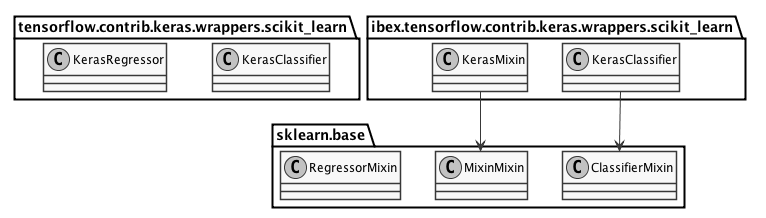

The diagram above was rendered by PlantUML. Its source (embedded in the PNG):
@startuml
skinparam monochrome true
skinparam shadowing false

        namespace tensorflow.contrib.keras.wrappers.scikit_learn {
                class KerasClassifier
                class KerasRegressor
        }

        namespace ibex.tensorflow.contrib.keras.wrappers.scikit_learn {
                .KerasClassifier --> sklearn.base.ClassifierMixin
                .KerasMixin --> sklearn.base.MixinMixin
        }

        namespace sklearn.base {
                class ClassifierMixin
                class RegressorMixin
        }

@enduml